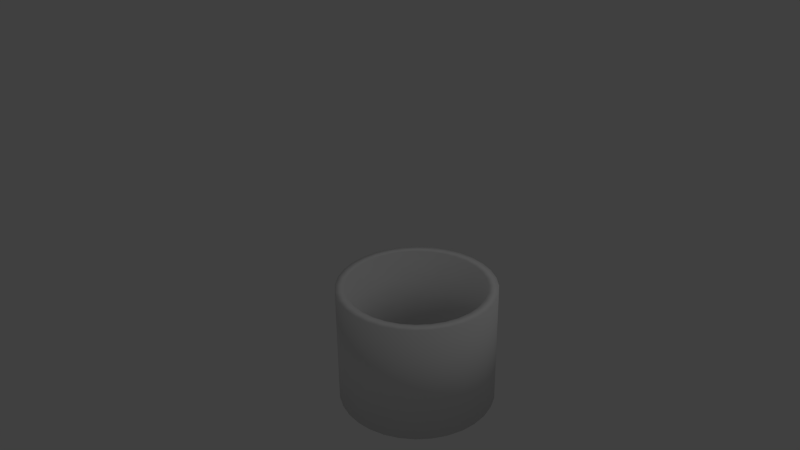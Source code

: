 # Source: Sylinder.blend  (saved by Blender 2.73.0; exported with 4.5.12 LTS)
import bpy
from mathutils import Matrix  # noqa: F401  (used for matrix-valued properties, if any)

bpy.ops.wm.read_factory_settings(use_empty=True)
scene = bpy.context.scene
scene.name = 'Scene'

# ---- collections
col_collection_1 = bpy.data.collections.new('Collection 1'); scene.collection.children.link(col_collection_1)

# ---- world
world_world = bpy.data.worlds.new('World'); scene.world = world_world
world_world.color = (0.05088, 0.05088, 0.05088)
world_world.use_sun_shadow = False
world_world.sun_shadow_jitter_overblur = 0.0
world_world.cycles.sampling_method = 'MANUAL'
world_world.cycles.sample_map_resolution = 256

# ---- cameras
cam_camera = bpy.data.cameras.new('Camera')
cam_camera.clip_end = 100.0
cam_camera.lens = 35.0
cam_camera.sensor_width = 32.0
cam_camera.sensor_height = 18.0
cam_camera.ortho_scale = 7.314
cam_camera.dof.focus_distance = 0.0
cam_camera.dof.aperture_fstop = 128.0

# ---- lights
light_lamp = bpy.data.lights.new('Lamp', 'POINT')
light_lamp.transmission_factor = 0.0
light_lamp.cutoff_distance = 30.0
light_lamp.energy = 100.0
light_lamp.shadow_buffer_clip_start = 1.001
light_lamp.shadow_soft_size = 0.1
light_lamp.shadow_maximum_resolution = 0.006
light_lamp.use_absolute_resolution = True
light_lamp.cycles.use_multiple_importance_sampling = False

# ---- meshes
me_cylinder = bpy.data.meshes.new('Cylinder')
me_cylinder.from_pydata([(1.881e-07, 0.9752, -0.75), (1.881e-07, 0.9752, 0.75), (0.1903, 0.9565, -0.75), (0.1903, 0.9565, 0.75), (0.3732, 0.901, -0.75), (0.3732, 0.901, 0.75), (0.5418, 0.8108, -0.75), (0.5418, 0.8108, 0.75), (0.6896, 0.6896, -0.75), (0.6896, 0.6896, 0.75), (0.8108, 0.5418, -0.75), (0.8108, 0.5418, 0.75), (0.901, 0.3732, -0.75), (0.901, 0.3732, 0.75), (0.9565, 0.1903, -0.75), (0.9565, 0.1903, 0.75), (0.9752, 7.513e-08, -0.75), (0.9752, 7.513e-08, 0.75), (0.9565, -0.1903, -0.75), (0.9565, -0.1903, 0.75), (0.901, -0.3732, -0.75), (0.901, -0.3732, 0.75), (0.8108, -0.5418, -0.75), (0.8108, -0.5418, 0.75), (0.6896, -0.6896, -0.75), (0.6896, -0.6896, 0.75), (0.5418, -0.8108, -0.75), (0.5418, -0.8108, 0.75), (0.3732, -0.901, -0.75), (0.3732, -0.901, 0.75), (0.1903, -0.9565, -0.75), (0.1903, -0.9565, 0.75), (-3.247e-07, -0.9752, -0.75), (-3.247e-07, -0.9752, 0.75), (-0.1903, -0.9565, -0.75), (-0.1903, -0.9565, 0.75), (-0.3732, -0.901, -0.75), (-0.3732, -0.901, 0.75), (-0.5418, -0.8108, -0.75), (-0.5418, -0.8108, 0.75), (-0.6896, -0.6896, -0.75), (-0.6896, -0.6896, 0.75), (-0.8108, -0.5418, -0.75), (-0.8108, -0.5418, 0.75), (-0.901, -0.3732, -0.75), (-0.901, -0.3732, 0.75), (-0.9565, -0.1903, -0.75), (-0.9565, -0.1903, 0.75), (-0.9752, 9.611e-07, -0.75), (-0.9752, 9.611e-07, 0.75), (-0.9565, 0.1903, -0.75), (-0.9565, 0.1903, 0.75), (-0.901, 0.3732, -0.75), (-0.901, 0.3732, 0.75), (-0.8108, 0.5418, -0.75), (-0.8108, 0.5418, 0.75), (-0.6896, 0.6896, -0.75), (-0.6896, 0.6896, 0.75), (-0.5418, 0.8108, -0.75), (-0.5418, 0.8108, 0.75), (-0.3732, 0.901, -0.75), (-0.3732, 0.901, 0.75), (-0.1903, 0.9565, -0.75), (-0.1903, 0.9565, 0.75), (1.9e-07, 0.856, -0.75), (1.9e-07, 0.856, 0.75), (0.167, 0.8395, -0.75), (0.167, 0.8395, 0.75), (0.3276, 0.7908, -0.75), (0.3276, 0.7908, 0.75), (0.4756, 0.7117, -0.75), (0.4756, 0.7117, 0.75), (0.6053, 0.6053, -0.75), (0.6053, 0.6053, 0.75), (0.7117, 0.4756, -0.75), (0.7117, 0.4756, 0.75), (0.7908, 0.3276, -0.75), (0.7908, 0.3276, 0.75), (0.8395, 0.167, -0.75), (0.8395, 0.167, 0.75), (0.856, 7.513e-08, -0.75), (0.856, 7.513e-08, 0.75), (0.8395, -0.167, -0.75), (0.8395, -0.167, 0.75), (0.7908, -0.3276, -0.75), (0.7908, -0.3276, 0.75), (0.7117, -0.4756, -0.75), (0.7117, -0.4756, 0.75), (0.6053, -0.6053, -0.75), (0.6053, -0.6053, 0.75), (0.4756, -0.7117, -0.75), (0.4756, -0.7117, 0.75), (0.3276, -0.7908, -0.75), (0.3276, -0.7908, 0.75), (0.167, -0.8395, -0.75), (0.167, -0.8395, 0.75), (-3.229e-07, -0.856, -0.75), (-3.229e-07, -0.856, 0.75), (-0.167, -0.8395, -0.75), (-0.167, -0.8395, 0.75), (-0.3276, -0.7908, -0.75), (-0.3276, -0.7908, 0.75), (-0.4756, -0.7117, -0.75), (-0.4756, -0.7117, 0.75), (-0.6053, -0.6053, -0.75), (-0.6053, -0.6053, 0.75), (-0.7117, -0.4755, -0.75), (-0.7117, -0.4755, 0.75), (-0.7908, -0.3276, -0.75), (-0.7908, -0.3276, 0.75), (-0.8395, -0.167, -0.75), (-0.8395, -0.167, 0.75), (-0.856, 9.593e-07, -0.75), (-0.856, 9.593e-07, 0.75), (-0.8395, 0.167, -0.75), (-0.8395, 0.167, 0.75), (-0.7908, 0.3276, -0.75), (-0.7908, 0.3276, 0.75), (-0.7117, 0.4756, -0.75), (-0.7117, 0.4756, 0.75), (-0.6053, 0.6053, -0.75), (-0.6053, 0.6053, 0.75), (-0.4755, 0.7117, -0.75), (-0.4755, 0.7117, 0.75), (-0.3276, 0.7908, -0.75), (-0.3276, 0.7908, 0.75), (-0.167, 0.8395, -0.75), (-0.167, 0.8395, 0.75)], [], [(0, 1, 3, 2), (2, 3, 5, 4), (4, 5, 7, 6), (6, 7, 9, 8), (8, 9, 11, 10), (10, 11, 13, 12), (12, 13, 15, 14), (14, 15, 17, 16), (16, 17, 19, 18), (18, 19, 21, 20), (20, 21, 23, 22), (22, 23, 25, 24), (24, 25, 27, 26), (26, 27, 29, 28), (28, 29, 31, 30), (30, 31, 33, 32), (32, 33, 35, 34), (34, 35, 37, 36), (36, 37, 39, 38), (38, 39, 41, 40), (40, 41, 43, 42), (42, 43, 45, 44), (44, 45, 47, 46), (46, 47, 49, 48), (48, 49, 51, 50), (50, 51, 53, 52), (52, 53, 55, 54), (54, 55, 57, 56), (56, 57, 59, 58), (58, 59, 61, 60), (60, 61, 63, 62), (62, 63, 1, 0), (66, 67, 65, 64), (68, 69, 67, 66), (70, 71, 69, 68), (72, 73, 71, 70), (74, 75, 73, 72), (76, 77, 75, 74), (78, 79, 77, 76), (80, 81, 79, 78), (82, 83, 81, 80), (84, 85, 83, 82), (86, 87, 85, 84), (88, 89, 87, 86), (90, 91, 89, 88), (92, 93, 91, 90), (94, 95, 93, 92), (96, 97, 95, 94), (98, 99, 97, 96), (100, 101, 99, 98), (102, 103, 101, 100), (104, 105, 103, 102), (106, 107, 105, 104), (108, 109, 107, 106), (110, 111, 109, 108), (112, 113, 111, 110), (114, 115, 113, 112), (116, 117, 115, 114), (118, 119, 117, 116), (120, 121, 119, 118), (122, 123, 121, 120), (124, 125, 123, 122), (126, 127, 125, 124), (64, 65, 127, 126), (0, 2, 66, 64), (3, 1, 65, 67), (2, 4, 68, 66), (5, 3, 67, 69), (4, 6, 70, 68), (7, 5, 69, 71), (6, 8, 72, 70), (9, 7, 71, 73), (8, 10, 74, 72), (11, 9, 73, 75), (10, 12, 76, 74), (13, 11, 75, 77), (12, 14, 78, 76), (15, 13, 77, 79), (14, 16, 80, 78), (17, 15, 79, 81), (16, 18, 82, 80), (19, 17, 81, 83), (18, 20, 84, 82), (21, 19, 83, 85), (20, 22, 86, 84), (23, 21, 85, 87), (22, 24, 88, 86), (25, 23, 87, 89), (24, 26, 90, 88), (27, 25, 89, 91), (26, 28, 92, 90), (29, 27, 91, 93), (28, 30, 94, 92), (31, 29, 93, 95), (30, 32, 96, 94), (33, 31, 95, 97), (32, 34, 98, 96), (35, 33, 97, 99), (34, 36, 100, 98), (37, 35, 99, 101), (36, 38, 102, 100), (39, 37, 101, 103), (38, 40, 104, 102), (41, 39, 103, 105), (40, 42, 106, 104), (43, 41, 105, 107), (42, 44, 108, 106), (45, 43, 107, 109), (44, 46, 110, 108), (47, 45, 109, 111), (46, 48, 112, 110), (49, 47, 111, 113), (48, 50, 114, 112), (51, 49, 113, 115), (50, 52, 116, 114), (53, 51, 115, 117), (52, 54, 118, 116), (55, 53, 117, 119), (54, 56, 120, 118), (57, 55, 119, 121), (56, 58, 122, 120), (59, 57, 121, 123), (58, 60, 124, 122), (61, 59, 123, 125), (60, 62, 126, 124), (63, 61, 125, 127), (62, 0, 64, 126), (1, 63, 127, 65)])
me_cylinder.polygons.foreach_set('use_smooth', [True] * 128)
me_cylinder.use_remesh_preserve_volume = False
me_cylinder.use_remesh_preserve_attributes = False
me_cylinder.use_mirror_vertex_groups = False
me_cylinder.update()

# ---- objects
ob_cylinder = bpy.data.objects.new('Cylinder', me_cylinder)
ob_lamp = bpy.data.objects.new('Lamp', light_lamp)
ob_camera = bpy.data.objects.new('Camera', cam_camera)

# ---- transforms, parenting, visibility, modifiers, constraints
ob_cylinder.location = (1.05, -0.2506, -0.6721)
ob_cylinder.lineart.crease_threshold = 0.0
ob_lamp.location = (4.076, 1.005, 5.904)
ob_lamp.rotation_euler = (0.6503, 0.05522, 1.866)
ob_lamp.lock_rotations_4d = False
ob_lamp.empty_display_type = 'ARROWS'
ob_lamp.color = (0.0, 0.0, 0.0, 0.0)
ob_lamp.lineart.crease_threshold = 0.0
ob_camera.location = (7.481, -6.508, 5.344)
ob_camera.rotation_euler = (1.109, 0.01082, 0.8149)
ob_camera.lock_rotations_4d = False
ob_camera.empty_display_type = 'ARROWS'
ob_camera.color = (0.0, 0.0, 0.0, 0.0)
ob_camera.display_type = 'WIRE'
ob_camera.lineart.crease_threshold = 0.0

# ---- collection membership
col_collection_1.objects.link(ob_cylinder)
col_collection_1.objects.link(ob_lamp)
col_collection_1.objects.link(ob_camera)

# ---- scene / render settings (as saved in the file)
scene.camera = ob_camera
scene.frame_start = 1; scene.frame_end = 250; scene.frame_set(1)
scene.render.engine = 'BLENDER_EEVEE_NEXT'
scene.render.resolution_percentage = 50
scene.render.dither_intensity = 0.0
scene.cycles.use_denoising = False
scene.cycles.samples = 10
scene.cycles.sampling_pattern = 'TABULATED_SOBOL'
scene.cycles.light_sampling_threshold = 0.0
scene.cycles.use_adaptive_sampling = False
scene.cycles.use_light_tree = False
scene.cycles.blur_glossy = 0.0
scene.cycles.pixel_filter_type = 'GAUSSIAN'
scene.cycles.sample_clamp_indirect = 0.0
scene.view_settings.view_transform = 'Standard'
bpy.context.view_layer.update()

